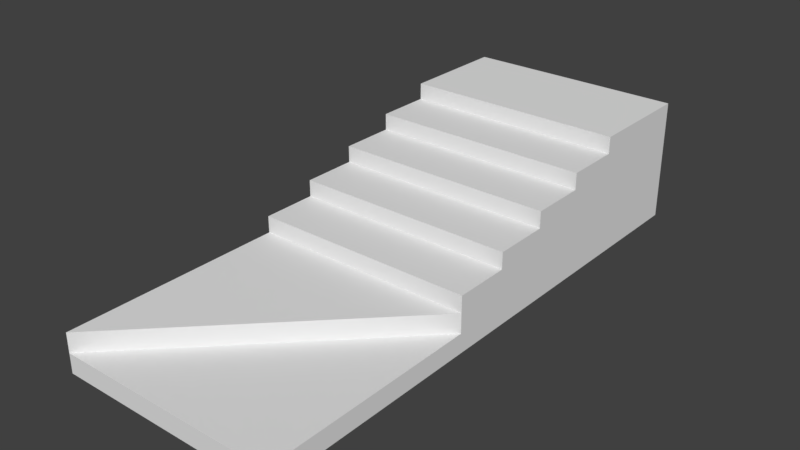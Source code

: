 # Source: StairsLeft_10x4x2.2_7.blend  (saved by Blender 2.79.0; exported with 4.5.12 LTS)
import bpy
from mathutils import Matrix  # noqa: F401  (used for matrix-valued properties, if any)

bpy.ops.wm.read_factory_settings(use_empty=True)
scene = bpy.context.scene
scene.name = 'Scene'

# ---- collections
col_collection_1 = bpy.data.collections.new('Collection 1'); scene.collection.children.link(col_collection_1)

# ---- materials (node trees are filled in below, after node groups)
mat_wallwhite = bpy.data.materials.new('WallWhite')
mat_wallwhite.alpha_threshold = 0.0
mat_wallwhite.use_transparent_shadow = False
mat_wallwhite.roughness = 0.5
mat_wallwhite.specular_intensity = 0.0
mat_wallwhite.line_color = (0.0, 0.0, 0.0, 1.0)
mat_redcarpet = bpy.data.materials.new('RedCarpet')
mat_redcarpet.alpha_threshold = 0.0
mat_redcarpet.use_transparent_shadow = False
mat_redcarpet.roughness = 0.5
mat_redcarpet.specular_intensity = 0.0

# ---- material node trees

# ---- world
world_world = bpy.data.worlds.new('World'); scene.world = world_world
world_world.color = (0.05088, 0.05088, 0.05088)
world_world.use_sun_shadow = False
world_world.sun_shadow_jitter_overblur = 0.0
world_world.cycles.sampling_method = 'MANUAL'

# ---- meshes
me_stairsleft_10x4x12_2_7 = bpy.data.meshes.new('StairsLeft_10x4x12.2_7')
me_stairsleft_10x4x12_2_7.from_pydata([(4.0, 4.371e-07, 10.0), (-6.159e-07, 4.371e-07, 10.0), (4.0, 0.35, 10.0), (-1.212e-06, 0.35, 10.0), (-8.783e-08, 0.35, 6.0), (4.0, 0.35, 6.0), (4.0, 2.623e-07, 6.0), (-4.411e-07, 2.623e-07, 6.0), (-2.186e-07, 2.186e-07, 5.0), (4.0, 1.0, 6.0), (-1.031e-06, 1.0, 6.0), (-3.319e-08, 1.0, 5.0), (4.0, 1.0, 5.0), (4.0, 2.186e-07, 5.0), (4.0, 1.3, 5.0), (-9.89e-07, 1.3, 5.0), (8.339e-09, 1.3, 4.0), (4.0, 1.3, 4.0), (4.0, 1.748e-07, 4.0), (-3.537e-07, 1.748e-07, 4.0), (4.0, 1.6, 4.0), (-9.475e-07, 1.6, 4.0), (4.987e-08, 1.6, 3.0), (4.0, 1.6, 3.0), (4.0, 1.311e-07, 3.0), (-3.099e-07, 1.311e-07, 3.0), (4.0, 1.9, 3.0), (-9.06e-07, 1.9, 3.0), (9.139e-08, 1.9, 2.0), (4.0, 1.9, 2.0), (4.0, 8.742e-08, 2.0), (-2.662e-07, 8.742e-08, 2.0), (4.0, 2.2, 2.0), (-8.645e-07, 2.2, 2.0), (1.766e-07, 2.2, -5.73e-07), (4.0, 2.2, -3.982e-07), (4.0, -6.91e-14, -1.256e-06), (-1.788e-07, -6.253e-14, -1.431e-06), (-1.213e-06, 0.7, 10.0), (-8.455e-08, 0.7, 6.0), (4.0, 0.7, 6.0), (4.0, 1.75, 2.0), (-8.623e-07, 1.75, 2.0), (4.0, 1.75, -3.785e-07), (1.788e-07, 1.75, -5.533e-07), (4.0, 4.371e-07, 10.0), (-6.159e-07, 4.371e-07, 10.0), (4.0, 0.35, 10.0), (-1.212e-06, 0.35, 10.0), (4.0, 2.623e-07, 6.0), (-4.411e-07, 2.623e-07, 6.0), (-2.186e-07, 2.186e-07, 5.0), (4.0, 2.186e-07, 5.0), (4.0, 1.748e-07, 4.0), (-3.537e-07, 1.748e-07, 4.0), (4.0, 1.311e-07, 3.0), (-3.099e-07, 1.311e-07, 3.0), (4.0, 8.742e-08, 2.0), (-2.662e-07, 8.742e-08, 2.0), (4.0, -6.91e-14, -1.256e-06), (-1.788e-07, -6.253e-14, -1.431e-06)], [(32, 41), (42, 33), (34, 44), (43, 35)], [(3, 5, 40, 38), (1, 3, 4, 7), (7, 4, 5, 6), (2, 0, 6, 5), (9, 12, 11, 10), (6, 9, 10, 7), (7, 10, 11, 8), (8, 11, 12, 13), (9, 6, 13, 12), (14, 17, 16, 15), (13, 14, 15, 8), (8, 15, 16, 19), (19, 16, 17, 18), (14, 13, 18, 17), (20, 23, 22, 21), (18, 20, 21, 19), (19, 21, 22, 25), (25, 22, 23, 24), (20, 18, 24, 23), (26, 29, 28, 27), (24, 26, 27, 25), (25, 27, 28, 31), (31, 28, 29, 30), (26, 24, 30, 29), (30, 32, 33, 31), (31, 33, 34, 37), (37, 34, 35, 36), (32, 30, 36, 35), (3, 2, 5), (39, 38, 40), (5, 4, 39, 40), (4, 3, 38, 39), (32, 35, 34, 33), (45, 46, 50, 49), (45, 47, 48, 46), (49, 50, 51, 52), (52, 51, 54, 53), (53, 54, 56, 55), (55, 56, 58, 57), (57, 58, 60, 59)])
me_stairsleft_10x4x12_2_7.polygons.foreach_set('material_index', [1, 0, 0, 1, 1, 1, 0, 0, 0, 1, 1, 0, 0, 0, 1, 1, 0, 0, 0, 1, 1, 0, 0, 0, 1, 0, 0, 0, 1, 1, 0, 0, 1, 0, 1, 0, 0, 0, 0, 0])
_uv = me_stairsleft_10x4x12_2_7.uv_layers.new(name='UVMap')
_uv.uv.foreach_set('vector', [0.2652, 0.5166, 0.2652, 0.01146, 0.2965, 0.01146, 0.2965, 0.5166, 0.9664, 0.5689, 0.9664, 0.6335, 0.2287, 0.6335, 0.2287, 0.5689, 0.0, 0.0, 0.0, 0.0, 0.0, 0.0, 0.0, 0.0, 0.8858, 0.1735, 0.9378, 0.1735, 0.9378, 0.8734, 0.8858, 0.8734, 0.4595, 0.517, 0.5488, 0.517, 0.5488, 0.8741, 0.4595, 0.8741, 0.3702, 0.517, 0.4595, 0.517, 0.4595, 0.8741, 0.3702, 0.8741, 0.5979, 0.6983, 0.5979, 0.8828, 0.4134, 0.8828, 0.4134, 0.6983, 0.0, 0.0, 0.0, 0.0, 0.0, 0.0, 0.0, 0.0, 0.1739, 0.8668, 0.01265, 0.8668, 0.01265, 0.7056, 0.1739, 0.7056, 0.898, 0.369, 0.9873, 0.369, 0.9873, 0.7262, 0.898, 0.7262, 0.782, 0.369, 0.898, 0.369, 0.898, 0.7262, 0.782, 0.7262, 0.2287, 0.9381, 0.2287, 0.6983, 0.4131, 0.6983, 0.4131, 0.9381, 0.0, 0.0, 0.0, 0.0, 0.0, 0.0, 0.0, 0.0, 0.5771, 0.4394, 0.3676, 0.4394, 0.3676, 0.2782, 0.5771, 0.2782, 0.6923, 0.369, 0.7816, 0.369, 0.7816, 0.7262, 0.6923, 0.7262, 0.5494, 0.369, 0.6923, 0.369, 0.6923, 0.7262, 0.5494, 0.7262, 0.7826, 0.458, 0.7826, 0.1629, 0.967, 0.1629, 0.967, 0.458, 0.0, 0.0, 0.0, 0.0, 0.0, 0.0, 0.0, 0.0, 0.5771, 0.7054, 0.3192, 0.7054, 0.3192, 0.5442, 0.5771, 0.5442, 0.7191, 0.01146, 0.8084, 0.01146, 0.8084, 0.3686, 0.7191, 0.3686, 0.5494, 0.01146, 0.7191, 0.01146, 0.7191, 0.3686, 0.5494, 0.3686, 0.5979, 0.5133, 0.5979, 0.1629, 0.7823, 0.1629, 0.7823, 0.5133, 0.0, 0.0, 0.0, 0.0, 0.0, 0.0, 0.0, 0.0, 0.3189, 0.7054, 0.01265, 0.7054, 0.01265, 0.5442, 0.3189, 0.5442, 0.01266, 0.892, 0.01266, 0.6955, 0.3698, 0.6955, 0.3698, 0.892, 0.2287, 0.5686, 0.2287, 0.1629, 0.5975, 0.1629, 0.5975, 0.5686, 0.1213, 0.6623, 0.1213, 0.1946, 0.9717, 0.1946, 0.9717, 0.6623, 0.3673, 0.5439, 0.01265, 0.5439, 0.01265, 0.2215, 0.3673, 0.2215, 0.2652, 0.5166, 0.01266, 0.264, 0.2652, 0.01146, 0.549, 0.264, 0.2965, 0.5166, 0.2965, 0.01146, 0.0, 0.0, 0.0, 0.0, 0.0, 0.0, 0.0, 0.0, 0.2287, 0.6335, 0.9664, 0.6335, 0.9664, 0.698, 0.2287, 0.698, 0.01266, 0.6955, 0.01266, 0.517, 0.3698, 0.517, 0.3698, 0.6955, 0.9376, 0.2381, 0.9376, 0.5757, 0.6, 0.5757, 0.6, 0.2381, 0.05875, 0.02171, 0.1428, 0.02171, 0.1428, 0.982, 0.05875, 0.982, 0.6, 0.2381, 0.6, 0.5757, 0.5156, 0.5757, 0.5156, 0.2381, 0.5156, 0.2381, 0.5156, 0.5757, 0.4312, 0.5757, 0.4312, 0.2381, 0.4312, 0.2381, 0.4312, 0.5757, 0.3468, 0.5757, 0.3468, 0.2381, 0.3468, 0.2381, 0.3468, 0.5757, 0.2624, 0.5757, 0.2624, 0.2381, 0.2624, 0.2381, 0.2624, 0.5757, 0.09364, 0.5757, 0.09364, 0.2381])
me_stairsleft_10x4x12_2_7.materials.append(mat_wallwhite)
me_stairsleft_10x4x12_2_7.materials.append(mat_redcarpet)
me_stairsleft_10x4x12_2_7.use_remesh_preserve_volume = False
me_stairsleft_10x4x12_2_7.use_remesh_preserve_attributes = False
me_stairsleft_10x4x12_2_7.use_mirror_vertex_groups = False
me_stairsleft_10x4x12_2_7.update()

# ---- objects
ob_stairsleft_10x4x2_2_7 = bpy.data.objects.new('StairsLeft_10x4x2.2_7', me_stairsleft_10x4x12_2_7)

# ---- transforms, parenting, visibility, modifiers, constraints
ob_stairsleft_10x4x2_2_7.location = (4.422, 11.87, 0.0)
ob_stairsleft_10x4x2_2_7.rotation_euler = (1.571, 0.0, 0.0)
ob_stairsleft_10x4x2_2_7.lock_rotations_4d = False
ob_stairsleft_10x4x2_2_7.empty_display_type = 'ARROWS'
ob_stairsleft_10x4x2_2_7.lineart.crease_threshold = 0.0

# ---- collection membership
col_collection_1.objects.link(ob_stairsleft_10x4x2_2_7)

# ---- scene / render settings (as saved in the file)
scene.frame_start = 1; scene.frame_end = 250; scene.frame_set(79)
scene.render.engine = 'BLENDER_EEVEE_NEXT'
scene.render.resolution_percentage = 50
scene.render.dither_intensity = 0.0
scene.cycles.use_denoising = False
scene.cycles.samples = 128
scene.cycles.sampling_pattern = 'TABULATED_SOBOL'
scene.cycles.use_adaptive_sampling = False
scene.cycles.use_light_tree = False
scene.cycles.blur_glossy = 0.0
scene.cycles.sample_clamp_indirect = 0.0
scene.view_settings.view_transform = 'Standard'
bpy.context.view_layer.update()

# ---- added for rendering (the .blend has no active camera and no usable light): camera, sun
cam_auto = bpy.data.cameras.new('AutoCamera')
cam_auto.lens = 50.0
cam_auto.sensor_width = 36.0
cam_auto.clip_end = 1000.0
ob_auto_camera = bpy.data.objects.new('AutoCamera', cam_auto)
scene.collection.objects.link(ob_auto_camera)
ob_auto_camera.location = (16.5926, -5.3371, 9.2366)
ob_auto_camera.rotation_euler = (1.09748, -7.21219e-08, 0.694738)
scene.camera = ob_auto_camera
light_auto_sun = bpy.data.lights.new('AutoSun', 'SUN')
light_auto_sun.energy = 3.0
light_auto_sun.angle = 0.0523599
ob_auto_sun = bpy.data.objects.new('AutoSun', light_auto_sun)
scene.collection.objects.link(ob_auto_sun)
ob_auto_sun.rotation_euler = (0.872665, 0.174533, 0.523599)
bpy.context.view_layer.update()
